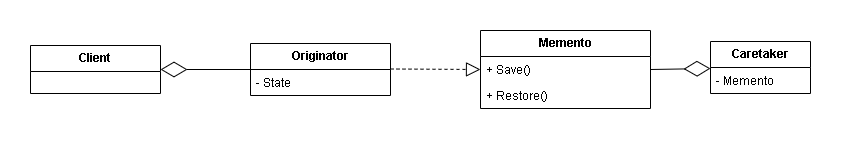

The diagram above was exported from draw.io. Its source (the exported page's mxGraphModel, read from the mxfile embedded in the PNG):
<mxGraphModel dx="1016" dy="607" grid="1" gridSize="10" guides="1" tooltips="1" connect="1" arrows="1" fold="1" page="1" pageScale="1" pageWidth="827" pageHeight="1169" math="0" shadow="0">
  <root>
    <mxCell id="WIyWlLk6GJQsqaUBKTNV-0" />
    <mxCell id="WIyWlLk6GJQsqaUBKTNV-1" parent="WIyWlLk6GJQsqaUBKTNV-0" />
    <mxCell id="jpi8c3ARTOZjkBD4BSfO-0" value="&lt;b&gt;Client&lt;/b&gt;" style="swimlane;fontStyle=0;childLayout=stackLayout;horizontal=1;startSize=26;fillColor=none;horizontalStack=0;resizeParent=1;resizeParentMax=0;resizeLast=0;collapsible=1;marginBottom=0;whiteSpace=wrap;html=1;glass=0;" vertex="1" parent="WIyWlLk6GJQsqaUBKTNV-1">
      <mxGeometry x="40" y="240" width="130" height="48" as="geometry" />
    </mxCell>
    <mxCell id="jpi8c3ARTOZjkBD4BSfO-6" value="&lt;b&gt;Originator&lt;/b&gt;" style="swimlane;fontStyle=0;childLayout=stackLayout;horizontal=1;startSize=26;fillColor=none;horizontalStack=0;resizeParent=1;resizeParentMax=0;resizeLast=0;collapsible=1;marginBottom=0;whiteSpace=wrap;html=1;" vertex="1" parent="WIyWlLk6GJQsqaUBKTNV-1">
      <mxGeometry x="260" y="238" width="140" height="52" as="geometry" />
    </mxCell>
    <mxCell id="jpi8c3ARTOZjkBD4BSfO-7" value="- State" style="text;strokeColor=none;fillColor=none;align=left;verticalAlign=top;spacingLeft=4;spacingRight=4;overflow=hidden;rotatable=0;points=[[0,0.5],[1,0.5]];portConstraint=eastwest;whiteSpace=wrap;html=1;" vertex="1" parent="jpi8c3ARTOZjkBD4BSfO-6">
      <mxGeometry y="26" width="140" height="26" as="geometry" />
    </mxCell>
    <mxCell id="jpi8c3ARTOZjkBD4BSfO-15" value="" style="endArrow=diamondThin;endFill=0;endSize=24;html=1;rounded=0;entryX=1;entryY=0.5;entryDx=0;entryDy=0;" edge="1" parent="WIyWlLk6GJQsqaUBKTNV-1" target="jpi8c3ARTOZjkBD4BSfO-0">
      <mxGeometry width="160" relative="1" as="geometry">
        <mxPoint x="300" y="264" as="sourcePoint" />
        <mxPoint x="210" y="263.5" as="targetPoint" />
      </mxGeometry>
    </mxCell>
    <mxCell id="jpi8c3ARTOZjkBD4BSfO-16" value="&lt;b&gt;Memento&lt;/b&gt;" style="swimlane;fontStyle=0;childLayout=stackLayout;horizontal=1;startSize=26;fillColor=none;horizontalStack=0;resizeParent=1;resizeParentMax=0;resizeLast=0;collapsible=1;marginBottom=0;whiteSpace=wrap;html=1;" vertex="1" parent="WIyWlLk6GJQsqaUBKTNV-1">
      <mxGeometry x="490" y="225" width="170" height="78" as="geometry" />
    </mxCell>
    <mxCell id="jpi8c3ARTOZjkBD4BSfO-17" value="+ Save()" style="text;strokeColor=none;fillColor=none;align=left;verticalAlign=top;spacingLeft=4;spacingRight=4;overflow=hidden;rotatable=0;points=[[0,0.5],[1,0.5]];portConstraint=eastwest;whiteSpace=wrap;html=1;" vertex="1" parent="jpi8c3ARTOZjkBD4BSfO-16">
      <mxGeometry y="26" width="170" height="26" as="geometry" />
    </mxCell>
    <mxCell id="jpi8c3ARTOZjkBD4BSfO-18" value="+ Restore()" style="text;strokeColor=none;fillColor=none;align=left;verticalAlign=top;spacingLeft=4;spacingRight=4;overflow=hidden;rotatable=0;points=[[0,0.5],[1,0.5]];portConstraint=eastwest;whiteSpace=wrap;html=1;" vertex="1" parent="jpi8c3ARTOZjkBD4BSfO-16">
      <mxGeometry y="52" width="170" height="26" as="geometry" />
    </mxCell>
    <mxCell id="jpi8c3ARTOZjkBD4BSfO-20" value="&lt;b&gt;Caretaker&lt;/b&gt;" style="swimlane;fontStyle=0;childLayout=stackLayout;horizontal=1;startSize=26;fillColor=none;horizontalStack=0;resizeParent=1;resizeParentMax=0;resizeLast=0;collapsible=1;marginBottom=0;whiteSpace=wrap;html=1;" vertex="1" parent="WIyWlLk6GJQsqaUBKTNV-1">
      <mxGeometry x="720" y="236" width="100" height="52" as="geometry" />
    </mxCell>
    <mxCell id="jpi8c3ARTOZjkBD4BSfO-21" value="- Memento&lt;div&gt;&lt;br&gt;&lt;/div&gt;" style="text;strokeColor=none;fillColor=none;align=left;verticalAlign=top;spacingLeft=4;spacingRight=4;overflow=hidden;rotatable=0;points=[[0,0.5],[1,0.5]];portConstraint=eastwest;whiteSpace=wrap;html=1;" vertex="1" parent="jpi8c3ARTOZjkBD4BSfO-20">
      <mxGeometry y="26" width="100" height="26" as="geometry" />
    </mxCell>
    <mxCell id="jpi8c3ARTOZjkBD4BSfO-24" value="" style="endArrow=block;dashed=1;endFill=0;endSize=12;html=1;rounded=0;entryX=0;entryY=0.5;entryDx=0;entryDy=0;" edge="1" parent="WIyWlLk6GJQsqaUBKTNV-1">
      <mxGeometry width="160" relative="1" as="geometry">
        <mxPoint x="400" y="263.5" as="sourcePoint" />
        <mxPoint x="490" y="264" as="targetPoint" />
      </mxGeometry>
    </mxCell>
    <mxCell id="jpi8c3ARTOZjkBD4BSfO-25" value="" style="endArrow=diamondThin;endFill=0;endSize=24;html=1;rounded=0;exitX=1;exitY=0.5;exitDx=0;exitDy=0;" edge="1" parent="WIyWlLk6GJQsqaUBKTNV-1" source="jpi8c3ARTOZjkBD4BSfO-17">
      <mxGeometry width="160" relative="1" as="geometry">
        <mxPoint x="650" y="360" as="sourcePoint" />
        <mxPoint x="720" y="263" as="targetPoint" />
      </mxGeometry>
    </mxCell>
  </root>
</mxGraphModel>